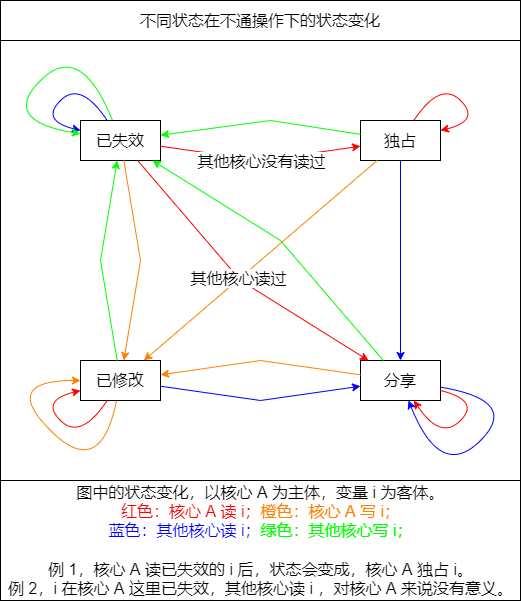

The diagram above was exported from draw.io. Its source (the exported page's mxGraphModel, read from the mxfile embedded in the PNG):
<mxGraphModel dx="1656" dy="992" grid="1" gridSize="10" guides="0" tooltips="1" connect="1" arrows="0" fold="1" page="1" pageScale="1" pageWidth="827" pageHeight="1169" math="0" shadow="0">
  <root>
    <mxCell id="0" />
    <mxCell id="1" parent="0" />
    <mxCell id="2" value="" style="group" vertex="1" connectable="0" parent="1">
      <mxGeometry x="1640" y="130" width="520" height="600" as="geometry" />
    </mxCell>
    <mxCell id="3" value="图中的状态变化，以核心 A 为主体，变量 i 为客体。&lt;br&gt;&lt;font color=&quot;#ff0000&quot;&gt;红色：核心 A 读 i；&lt;/font&gt;&lt;font color=&quot;#ff8000&quot;&gt;橙色：核心 A 写 i；&lt;br&gt;&lt;/font&gt;&lt;font color=&quot;#0000ff&quot;&gt;蓝色：其他核心读 i；&lt;/font&gt;&lt;font color=&quot;#00ff00&quot;&gt;绿色：其他核心写 i；&lt;/font&gt;&lt;br&gt;&lt;br&gt;例 1，核心 A 读已失效的 i 后，状态会变成，核心 A 独占 i。&lt;br&gt;例 2，i 在核心 A 这里已失效，其他核心读 i ，对核心 A 来说没有意义。" style="text;html=1;align=center;verticalAlign=middle;resizable=0;points=[];autosize=1;strokeColor=default;fillColor=none;fontSize=16;fontColor=default;container=0;" vertex="1" parent="2">
      <mxGeometry y="480" width="520" height="120" as="geometry" />
    </mxCell>
    <mxCell id="4" value="已失效" style="rounded=0;whiteSpace=wrap;html=1;labelBackgroundColor=none;fontSize=16;fontColor=default;strokeColor=default;fillColor=none;container=0;" vertex="1" parent="2">
      <mxGeometry x="80" y="120" width="80" height="40" as="geometry" />
    </mxCell>
    <mxCell id="5" value="独占" style="rounded=0;whiteSpace=wrap;html=1;labelBackgroundColor=none;fontSize=16;fontColor=default;strokeColor=default;fillColor=none;container=0;" vertex="1" parent="2">
      <mxGeometry x="360" y="120" width="80" height="40" as="geometry" />
    </mxCell>
    <mxCell id="6" value="已修改" style="rounded=0;whiteSpace=wrap;html=1;labelBackgroundColor=none;fontSize=16;fontColor=default;strokeColor=default;fillColor=none;container=0;" vertex="1" parent="2">
      <mxGeometry x="80" y="360" width="80" height="40" as="geometry" />
    </mxCell>
    <mxCell id="7" value="分享" style="rounded=0;whiteSpace=wrap;html=1;labelBackgroundColor=none;fontSize=16;fontColor=default;strokeColor=default;fillColor=none;container=0;" vertex="1" parent="2">
      <mxGeometry x="360" y="360" width="80" height="40" as="geometry" />
    </mxCell>
    <mxCell id="8" value="" style="endArrow=classic;html=1;rounded=0;fontSize=16;fontColor=default;strokeColor=#FF0000;" edge="1" parent="2" source="4" target="5">
      <mxGeometry width="50" height="50" relative="1" as="geometry">
        <mxPoint x="370" y="390" as="sourcePoint" />
        <mxPoint x="420" y="340" as="targetPoint" />
        <Array as="points">
          <mxPoint x="260" y="160" />
        </Array>
      </mxGeometry>
    </mxCell>
    <mxCell id="9" value="其他核心没有读过" style="edgeLabel;html=1;align=center;verticalAlign=middle;resizable=0;points=[];fontSize=16;fontColor=default;container=0;" vertex="1" connectable="0" parent="8">
      <mxGeometry relative="1" as="geometry">
        <mxPoint as="offset" />
      </mxGeometry>
    </mxCell>
    <mxCell id="10" value="不同状态在不通操作下的状态变化" style="rounded=0;whiteSpace=wrap;html=1;labelBackgroundColor=none;fontSize=16;fontColor=default;strokeColor=default;fillColor=none;container=0;" vertex="1" parent="2">
      <mxGeometry width="520" height="40" as="geometry" />
    </mxCell>
    <mxCell id="11" value="" style="curved=1;endArrow=classic;html=1;rounded=0;fontSize=16;fontColor=default;strokeColor=#FF0000;" edge="1" parent="2" source="5" target="5">
      <mxGeometry width="50" height="50" relative="1" as="geometry">
        <mxPoint x="380" y="260" as="sourcePoint" />
        <mxPoint x="430" y="210" as="targetPoint" />
        <Array as="points">
          <mxPoint x="440" y="80" />
          <mxPoint x="480" y="120" />
        </Array>
      </mxGeometry>
    </mxCell>
    <mxCell id="12" value="" style="curved=1;endArrow=classic;html=1;rounded=0;fontSize=16;fontColor=default;strokeColor=#FF0000;" edge="1" parent="2" source="7" target="7">
      <mxGeometry width="50" height="50" relative="1" as="geometry">
        <mxPoint x="470.0033333333331" y="380" as="sourcePoint" />
        <mxPoint x="496.6700000000001" y="390" as="targetPoint" />
        <Array as="points">
          <mxPoint x="480" y="400" />
          <mxPoint x="440" y="440" />
        </Array>
      </mxGeometry>
    </mxCell>
    <mxCell id="13" value="" style="curved=1;endArrow=classic;html=1;rounded=0;fontSize=16;fontColor=default;strokeColor=#FF0000;" edge="1" parent="2" source="6" target="6">
      <mxGeometry width="50" height="50" relative="1" as="geometry">
        <mxPoint x="166.67000000000007" y="400" as="sourcePoint" />
        <mxPoint x="140.0033333333331" y="410" as="targetPoint" />
        <Array as="points">
          <mxPoint x="80" y="440" />
          <mxPoint x="40" y="400" />
        </Array>
      </mxGeometry>
    </mxCell>
    <mxCell id="14" value="" style="endArrow=classic;html=1;rounded=0;fontSize=16;fontColor=default;strokeColor=#FF8000;" edge="1" parent="2" source="4" target="6">
      <mxGeometry width="50" height="50" relative="1" as="geometry">
        <mxPoint x="170" y="150" as="sourcePoint" />
        <mxPoint x="370" y="150" as="targetPoint" />
        <Array as="points">
          <mxPoint x="140" y="260" />
        </Array>
      </mxGeometry>
    </mxCell>
    <mxCell id="15" value="" style="endArrow=classic;html=1;rounded=0;fontSize=16;fontColor=default;strokeColor=#FF8000;" edge="1" parent="2" source="5" target="6">
      <mxGeometry width="50" height="50" relative="1" as="geometry">
        <mxPoint x="130" y="170" as="sourcePoint" />
        <mxPoint x="130" y="370" as="targetPoint" />
      </mxGeometry>
    </mxCell>
    <mxCell id="16" value="" style="endArrow=classic;html=1;rounded=0;fontSize=16;fontColor=default;strokeColor=#FF8000;" edge="1" parent="2" source="7" target="6">
      <mxGeometry width="50" height="50" relative="1" as="geometry">
        <mxPoint x="386.66666666666697" y="170" as="sourcePoint" />
        <mxPoint x="153.33333333333303" y="370" as="targetPoint" />
        <Array as="points">
          <mxPoint x="260" y="360" />
        </Array>
      </mxGeometry>
    </mxCell>
    <mxCell id="17" value="" style="curved=1;endArrow=classic;html=1;rounded=0;fontSize=16;fontColor=default;strokeColor=#FF8000;" edge="1" parent="2" source="6" target="6">
      <mxGeometry width="50" height="50" relative="1" as="geometry">
        <mxPoint x="260" y="310" as="sourcePoint" />
        <mxPoint x="310" y="260" as="targetPoint" />
        <Array as="points">
          <mxPoint x="100" y="480" />
          <mxPoint y="380" />
        </Array>
      </mxGeometry>
    </mxCell>
    <mxCell id="18" value="" style="endArrow=classic;html=1;rounded=0;fontSize=16;fontColor=default;strokeColor=#0000FF;" edge="1" parent="2" source="5" target="7">
      <mxGeometry width="50" height="50" relative="1" as="geometry">
        <mxPoint x="510" y="260" as="sourcePoint" />
        <mxPoint x="560" y="210" as="targetPoint" />
      </mxGeometry>
    </mxCell>
    <mxCell id="19" value="" style="endArrow=classic;html=1;rounded=0;fontSize=16;fontColor=default;strokeColor=#0000FF;" edge="1" parent="2" source="6" target="7">
      <mxGeometry width="50" height="50" relative="1" as="geometry">
        <mxPoint x="250" y="360" as="sourcePoint" />
        <mxPoint x="250" y="560" as="targetPoint" />
        <Array as="points">
          <mxPoint x="260" y="400" />
        </Array>
      </mxGeometry>
    </mxCell>
    <mxCell id="20" value="" style="curved=1;endArrow=classic;html=1;rounded=0;fontSize=16;fontColor=default;strokeColor=#0000FF;" edge="1" parent="2" source="7" target="7">
      <mxGeometry width="50" height="50" relative="1" as="geometry">
        <mxPoint x="450" y="400" as="sourcePoint" />
        <mxPoint x="423.33333333333303" y="410" as="targetPoint" />
        <Array as="points">
          <mxPoint x="520" y="400" />
          <mxPoint x="440" y="480" />
        </Array>
      </mxGeometry>
    </mxCell>
    <mxCell id="21" value="" style="endArrow=classic;html=1;rounded=0;fontSize=16;fontColor=default;strokeColor=#FF0000;" edge="1" parent="2" source="4" target="7">
      <mxGeometry width="50" height="50" relative="1" as="geometry">
        <mxPoint x="170" y="150" as="sourcePoint" />
        <mxPoint x="370" y="150" as="targetPoint" />
        <Array as="points">
          <mxPoint x="240" y="280" />
        </Array>
      </mxGeometry>
    </mxCell>
    <mxCell id="22" value="其他核心读过" style="edgeLabel;html=1;align=center;verticalAlign=middle;resizable=0;points=[];fontSize=16;fontColor=default;container=0;" vertex="1" connectable="0" parent="21">
      <mxGeometry relative="1" as="geometry">
        <mxPoint as="offset" />
      </mxGeometry>
    </mxCell>
    <mxCell id="23" value="" style="endArrow=classic;html=1;rounded=0;fontSize=16;fontColor=default;strokeColor=#00FF00;" edge="1" parent="2" source="6" target="4">
      <mxGeometry width="50" height="50" relative="1" as="geometry">
        <mxPoint x="410" y="170" as="sourcePoint" />
        <mxPoint x="410" y="370" as="targetPoint" />
        <Array as="points">
          <mxPoint x="100" y="260" />
        </Array>
      </mxGeometry>
    </mxCell>
    <mxCell id="24" value="" style="endArrow=classic;html=1;rounded=0;fontSize=16;fontColor=default;strokeColor=#00FF00;" edge="1" parent="2" source="5" target="4">
      <mxGeometry width="50" height="50" relative="1" as="geometry">
        <mxPoint x="126.66666666666697" y="370" as="sourcePoint" />
        <mxPoint x="126.66666666666697" y="170" as="targetPoint" />
        <Array as="points">
          <mxPoint x="270" y="120" />
        </Array>
      </mxGeometry>
    </mxCell>
    <mxCell id="25" value="" style="endArrow=classic;html=1;rounded=0;fontSize=16;fontColor=default;strokeColor=#00FF00;" edge="1" parent="2" source="7" target="4">
      <mxGeometry width="50" height="50" relative="1" as="geometry">
        <mxPoint x="370" y="143.84615384615336" as="sourcePoint" />
        <mxPoint x="170" y="144.66666666666697" as="targetPoint" />
        <Array as="points">
          <mxPoint x="280" y="240" />
        </Array>
      </mxGeometry>
    </mxCell>
    <mxCell id="26" value="" style="curved=1;endArrow=classic;html=1;rounded=0;fontSize=16;fontColor=default;strokeColor=#0000FF;" edge="1" parent="2" source="4" target="4">
      <mxGeometry width="50" height="50" relative="1" as="geometry">
        <mxPoint x="32" y="69.99666666666599" as="sourcePoint" />
        <mxPoint y="83.32999999999993" as="targetPoint" />
        <Array as="points">
          <mxPoint x="80" y="80" />
          <mxPoint x="40" y="120" />
        </Array>
      </mxGeometry>
    </mxCell>
    <mxCell id="27" value="" style="curved=1;endArrow=classic;html=1;rounded=0;fontSize=16;fontColor=default;strokeColor=#00FF00;" edge="1" parent="2" source="4" target="4">
      <mxGeometry width="50" height="50" relative="1" as="geometry">
        <mxPoint x="57" y="90" as="sourcePoint" />
        <mxPoint x="30" y="90" as="targetPoint" />
        <Array as="points">
          <mxPoint x="80" y="40" />
          <mxPoint y="120" />
        </Array>
      </mxGeometry>
    </mxCell>
    <mxCell id="28" value="" style="rounded=0;whiteSpace=wrap;html=1;labelBackgroundColor=none;fontSize=16;fontColor=default;strokeColor=default;fillColor=none;container=0;" vertex="1" parent="2">
      <mxGeometry y="40" width="520" height="440" as="geometry" />
    </mxCell>
  </root>
</mxGraphModel>